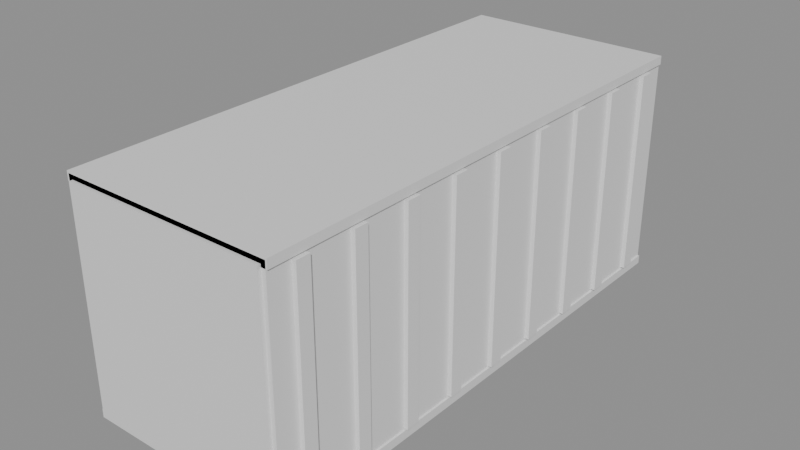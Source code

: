 # Source: container.blend  (saved by Blender 5.2.44; exported with 4.5.12 LTS)
import bpy
from mathutils import Matrix  # noqa: F401  (used for matrix-valued properties, if any)

bpy.ops.wm.read_factory_settings(use_empty=True)
scene = bpy.context.scene
scene.name = 'Scene'

# ---- materials (node trees are filled in below, after node groups)
mat_paint = bpy.data.materials.new('paint')
mat_paint.diffuse_color = (0.75, 0.15, 0.12, 1.0)
mat_trim = bpy.data.materials.new('trim')
mat_trim.diffuse_color = (0.18, 0.18, 0.2, 1.0)

# ---- material node trees
mat_paint.use_nodes = True; mat_paint.node_tree.nodes.clear()
_N = mat_paint.node_tree.nodes; _L = mat_paint.node_tree.links
n0 = _N.new('ShaderNodeBsdfPrincipled'); n0.name = 'Principled BSDF'; n0.location = (-200, 100)
n0.inputs[10].default_value = 0.005
n1 = _N.new('ShaderNodeOutputMaterial'); n1.name = 'Material Output'; n1.location = (200, 100)
_L.new(n0.outputs[0], n1.inputs[0])
n1.is_active_output = True
mat_trim.use_nodes = True; mat_trim.node_tree.nodes.clear()
_N = mat_trim.node_tree.nodes; _L = mat_trim.node_tree.links
n0 = _N.new('ShaderNodeBsdfPrincipled'); n0.name = 'Principled BSDF'; n0.location = (-200, 100)
n0.inputs[10].default_value = 0.005
n1 = _N.new('ShaderNodeOutputMaterial'); n1.name = 'Material Output'; n1.location = (200, 100)
_L.new(n0.outputs[0], n1.inputs[0])
n1.is_active_output = True

# ---- meshes
me_container = bpy.data.meshes.new('Container')
me_container.from_pydata([(-1.22, -3.05, -1.3), (1.22, -3.05, -1.3), (1.22, 3.05, -1.3), (-1.22, 3.05, -1.3), (-1.22, -3.05, 1.3), (1.22, -3.05, 1.3), (1.22, 3.05, 1.3), (-1.22, 3.05, 1.3), (1.22, -2.78, -1.2), (1.27, -2.78, -1.2), (1.27, -2.62, -1.2), (1.22, -2.62, -1.2), (1.22, -2.78, 1.2), (1.27, -2.78, 1.2), (1.27, -2.62, 1.2), (1.22, -2.62, 1.2), (-1.27, -2.78, -1.2), (-1.22, -2.78, -1.2), (-1.22, -2.62, -1.2), (-1.27, -2.62, -1.2), (-1.27, -2.78, 1.2), (-1.22, -2.78, 1.2), (-1.22, -2.62, 1.2), (-1.27, -2.62, 1.2), (1.22, -2.105, -1.2), (1.27, -2.105, -1.2), (1.27, -1.945, -1.2), (1.22, -1.945, -1.2), (1.22, -2.105, 1.2), (1.27, -2.105, 1.2), (1.27, -1.945, 1.2), (1.22, -1.945, 1.2), (-1.27, -2.105, -1.2), (-1.22, -2.105, -1.2), (-1.22, -1.945, -1.2), (-1.27, -1.945, -1.2), (-1.27, -2.105, 1.2), (-1.22, -2.105, 1.2), (-1.22, -1.945, 1.2), (-1.27, -1.945, 1.2), (1.22, -1.43, -1.2), (1.27, -1.43, -1.2), (1.27, -1.27, -1.2), (1.22, -1.27, -1.2), (1.22, -1.43, 1.2), (1.27, -1.43, 1.2), (1.27, -1.27, 1.2), (1.22, -1.27, 1.2), (-1.27, -1.43, -1.2), (-1.22, -1.43, -1.2), (-1.22, -1.27, -1.2), (-1.27, -1.27, -1.2), (-1.27, -1.43, 1.2), (-1.22, -1.43, 1.2), (-1.22, -1.27, 1.2), (-1.27, -1.27, 1.2), (1.22, -0.755, -1.2), (1.27, -0.755, -1.2), (1.27, -0.595, -1.2), (1.22, -0.595, -1.2), (1.22, -0.755, 1.2), (1.27, -0.755, 1.2), (1.27, -0.595, 1.2), (1.22, -0.595, 1.2), (-1.27, -0.755, -1.2), (-1.22, -0.755, -1.2), (-1.22, -0.595, -1.2), (-1.27, -0.595, -1.2), (-1.27, -0.755, 1.2), (-1.22, -0.755, 1.2), (-1.22, -0.595, 1.2), (-1.27, -0.595, 1.2), (1.22, -0.08, -1.2), (1.27, -0.08, -1.2), (1.27, 0.08, -1.2), (1.22, 0.08, -1.2), (1.22, -0.08, 1.2), (1.27, -0.08, 1.2), (1.27, 0.08, 1.2), (1.22, 0.08, 1.2), (-1.27, -0.08, -1.2), (-1.22, -0.08, -1.2), (-1.22, 0.08, -1.2), (-1.27, 0.08, -1.2), (-1.27, -0.08, 1.2), (-1.22, -0.08, 1.2), (-1.22, 0.08, 1.2), (-1.27, 0.08, 1.2), (1.22, 0.595, -1.2), (1.27, 0.595, -1.2), (1.27, 0.755, -1.2), (1.22, 0.755, -1.2), (1.22, 0.595, 1.2), (1.27, 0.595, 1.2), (1.27, 0.755, 1.2), (1.22, 0.755, 1.2), (-1.27, 0.595, -1.2), (-1.22, 0.595, -1.2), (-1.22, 0.755, -1.2), (-1.27, 0.755, -1.2), (-1.27, 0.595, 1.2), (-1.22, 0.595, 1.2), (-1.22, 0.755, 1.2), (-1.27, 0.755, 1.2), (1.22, 1.27, -1.2), (1.27, 1.27, -1.2), (1.27, 1.43, -1.2), (1.22, 1.43, -1.2), (1.22, 1.27, 1.2), (1.27, 1.27, 1.2), (1.27, 1.43, 1.2), (1.22, 1.43, 1.2), (-1.27, 1.27, -1.2), (-1.22, 1.27, -1.2), (-1.22, 1.43, -1.2), (-1.27, 1.43, -1.2), (-1.27, 1.27, 1.2), (-1.22, 1.27, 1.2), (-1.22, 1.43, 1.2), (-1.27, 1.43, 1.2), (1.22, 1.945, -1.2), (1.27, 1.945, -1.2), (1.27, 2.105, -1.2), (1.22, 2.105, -1.2), (1.22, 1.945, 1.2), (1.27, 1.945, 1.2), (1.27, 2.105, 1.2), (1.22, 2.105, 1.2), (-1.27, 1.945, -1.2), (-1.22, 1.945, -1.2), (-1.22, 2.105, -1.2), (-1.27, 2.105, -1.2), (-1.27, 1.945, 1.2), (-1.22, 1.945, 1.2), (-1.22, 2.105, 1.2), (-1.27, 2.105, 1.2), (1.22, 2.62, -1.2), (1.27, 2.62, -1.2), (1.27, 2.78, -1.2), (1.22, 2.78, -1.2), (1.22, 2.62, 1.2), (1.27, 2.62, 1.2), (1.27, 2.78, 1.2), (1.22, 2.78, 1.2), (-1.27, 2.62, -1.2), (-1.22, 2.62, -1.2), (-1.22, 2.78, -1.2), (-1.27, 2.78, -1.2), (-1.27, 2.62, 1.2), (-1.22, 2.62, 1.2), (-1.22, 2.78, 1.2), (-1.27, 2.78, 1.2), (-1.17, -3.09, -1.25), (1.17, -3.09, -1.25), (1.17, -3.05, -1.25), (-1.17, -3.05, -1.25), (-1.17, -3.09, 1.25), (1.17, -3.09, 1.25), (1.17, -3.05, 1.25), (-1.17, -3.05, 1.25), (-1.24, -3.05, 1.22), (1.24, -3.05, 1.22), (1.24, 3.05, 1.22), (-1.24, 3.05, 1.22), (-1.24, -3.05, 1.32), (1.24, -3.05, 1.32), (1.24, 3.05, 1.32), (-1.24, 3.05, 1.32), (-1.24, -3.05, -1.32), (1.24, -3.05, -1.32), (1.24, 3.05, -1.32), (-1.24, 3.05, -1.32), (-1.24, -3.05, -1.22), (1.24, -3.05, -1.22), (1.24, 3.05, -1.22), (-1.24, 3.05, -1.22)], [], [(0, 3, 2, 1), (4, 5, 6, 7), (0, 1, 5, 4), (1, 2, 6, 5), (2, 3, 7, 6), (3, 0, 4, 7), (8, 11, 10, 9), (12, 13, 14, 15), (8, 9, 13, 12), (9, 10, 14, 13), (10, 11, 15, 14), (11, 8, 12, 15), (16, 19, 18, 17), (20, 21, 22, 23), (16, 17, 21, 20), (17, 18, 22, 21), (18, 19, 23, 22), (19, 16, 20, 23), (24, 27, 26, 25), (28, 29, 30, 31), (24, 25, 29, 28), (25, 26, 30, 29), (26, 27, 31, 30), (27, 24, 28, 31), (32, 35, 34, 33), (36, 37, 38, 39), (32, 33, 37, 36), (33, 34, 38, 37), (34, 35, 39, 38), (35, 32, 36, 39), (40, 43, 42, 41), (44, 45, 46, 47), (40, 41, 45, 44), (41, 42, 46, 45), (42, 43, 47, 46), (43, 40, 44, 47), (48, 51, 50, 49), (52, 53, 54, 55), (48, 49, 53, 52), (49, 50, 54, 53), (50, 51, 55, 54), (51, 48, 52, 55), (56, 59, 58, 57), (60, 61, 62, 63), (56, 57, 61, 60), (57, 58, 62, 61), (58, 59, 63, 62), (59, 56, 60, 63), (64, 67, 66, 65), (68, 69, 70, 71), (64, 65, 69, 68), (65, 66, 70, 69), (66, 67, 71, 70), (67, 64, 68, 71), (72, 75, 74, 73), (76, 77, 78, 79), (72, 73, 77, 76), (73, 74, 78, 77), (74, 75, 79, 78), (75, 72, 76, 79), (80, 83, 82, 81), (84, 85, 86, 87), (80, 81, 85, 84), (81, 82, 86, 85), (82, 83, 87, 86), (83, 80, 84, 87), (88, 91, 90, 89), (92, 93, 94, 95), (88, 89, 93, 92), (89, 90, 94, 93), (90, 91, 95, 94), (91, 88, 92, 95), (96, 99, 98, 97), (100, 101, 102, 103), (96, 97, 101, 100), (97, 98, 102, 101), (98, 99, 103, 102), (99, 96, 100, 103), (104, 107, 106, 105), (108, 109, 110, 111), (104, 105, 109, 108), (105, 106, 110, 109), (106, 107, 111, 110), (107, 104, 108, 111), (112, 115, 114, 113), (116, 117, 118, 119), (112, 113, 117, 116), (113, 114, 118, 117), (114, 115, 119, 118), (115, 112, 116, 119), (120, 123, 122, 121), (124, 125, 126, 127), (120, 121, 125, 124), (121, 122, 126, 125), (122, 123, 127, 126), (123, 120, 124, 127), (128, 131, 130, 129), (132, 133, 134, 135), (128, 129, 133, 132), (129, 130, 134, 133), (130, 131, 135, 134), (131, 128, 132, 135), (136, 139, 138, 137), (140, 141, 142, 143), (136, 137, 141, 140), (137, 138, 142, 141), (138, 139, 143, 142), (139, 136, 140, 143), (144, 147, 146, 145), (148, 149, 150, 151), (144, 145, 149, 148), (145, 146, 150, 149), (146, 147, 151, 150), (147, 144, 148, 151), (152, 155, 154, 153), (156, 157, 158, 159), (152, 153, 157, 156), (153, 154, 158, 157), (154, 155, 159, 158), (155, 152, 156, 159), (160, 163, 162, 161), (164, 165, 166, 167), (160, 161, 165, 164), (161, 162, 166, 165), (162, 163, 167, 166), (163, 160, 164, 167), (168, 171, 170, 169), (172, 173, 174, 175), (168, 169, 173, 172), (169, 170, 174, 173), (170, 171, 175, 174), (171, 168, 172, 175)])
me_container.polygons.foreach_set('material_index', [0, 0, 0, 0, 0, 0, 0, 0, 0, 0, 0, 0, 0, 0, 0, 0, 0, 0, 0, 0, 0, 0, 0, 0, 0, 0, 0, 0, 0, 0, 0, 0, 0, 0, 0, 0, 0, 0, 0, 0, 0, 0, 0, 0, 0, 0, 0, 0, 0, 0, 0, 0, 0, 0, 0, 0, 0, 0, 0, 0, 0, 0, 0, 0, 0, 0, 0, 0, 0, 0, 0, 0, 0, 0, 0, 0, 0, 0, 0, 0, 0, 0, 0, 0, 0, 0, 0, 0, 0, 0, 0, 0, 0, 0, 0, 0, 0, 0, 0, 0, 0, 0, 0, 0, 0, 0, 0, 0, 0, 0, 0, 0, 0, 0, 1, 1, 1, 1, 1, 1, 1, 1, 1, 1, 1, 1, 1, 1, 1, 1, 1, 1])
me_container.materials.append(mat_paint)
me_container.materials.append(mat_trim)
me_container.update()

# ---- objects
ob_container = bpy.data.objects.new('Container', me_container)

# ---- transforms, parenting, visibility, modifiers, constraints
ob_container.location = (0.0, 0.0, 0.0)

# ---- collection membership
scene.collection.objects.link(ob_container)

# ---- scene / render settings (as saved in the file)
scene.frame_start = 1; scene.frame_end = 250; scene.frame_set(1)
scene.render.engine = 'BLENDER_EEVEE_NEXT'
scene.render.bake_bias = 0.0
scene.render.bake_samples = 0
scene.render.compositor_device = 'GPU'
scene.eevee.use_volume_custom_range = False
scene.eevee.fast_gi_thickness_near = 0.1
scene.eevee.fast_gi_thickness_far = 0.0
scene.eevee.ray_tracing_options.screen_trace_thickness = 0.1
bpy.context.view_layer.update()

# ---- added for rendering (the .blend has no active camera and no usable light): camera, sun + grey world if the file has none
cam_auto = bpy.data.cameras.new('AutoCamera')
cam_auto.lens = 50.0
cam_auto.sensor_width = 36.0
cam_auto.clip_end = 1000.0
ob_auto_camera = bpy.data.objects.new('AutoCamera', cam_auto)
scene.collection.objects.link(ob_auto_camera)
ob_auto_camera.location = (6.61525, -7.9583, 5.2922)
ob_auto_camera.rotation_euler = (1.09748, -7.21219e-08, 0.694738)
scene.camera = ob_auto_camera
light_auto_sun = bpy.data.lights.new('AutoSun', 'SUN')
light_auto_sun.energy = 3.0
light_auto_sun.angle = 0.0523599
ob_auto_sun = bpy.data.objects.new('AutoSun', light_auto_sun)
scene.collection.objects.link(ob_auto_sun)
ob_auto_sun.rotation_euler = (0.872665, 0.174533, 0.523599)
if scene.world is None:
    world_auto = bpy.data.worlds.new('AutoWorld')
    world_auto.color = (0.3, 0.3, 0.3)
    scene.world = world_auto
bpy.context.view_layer.update()
